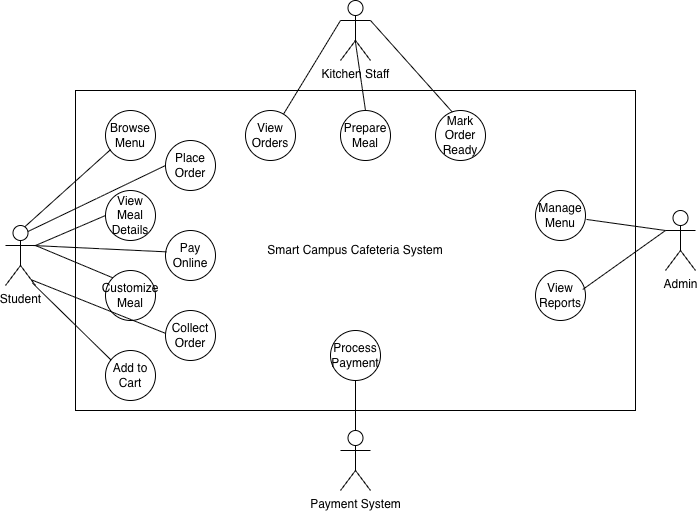

The diagram above was exported from draw.io. Its source (the exported page's mxGraphModel, read from the mxfile embedded in the PNG):
<mxGraphModel dx="1028" dy="687" grid="1" gridSize="10" guides="1" tooltips="1" connect="1" arrows="1" fold="1" page="1" pageScale="1" pageWidth="827" pageHeight="1169" math="0" shadow="0">
  <root>
    <mxCell id="0" />
    <mxCell id="1" parent="0" />
    <mxCell id="3fWmXPFol0LKfSogwvRb-1" parent="1" style="shape=umlActor;verticalLabelPosition=bottom;verticalAlign=top;html=1;" value="Payment System" vertex="1">
      <mxGeometry height="60" width="30" x="375" y="710" as="geometry" />
    </mxCell>
    <mxCell id="3fWmXPFol0LKfSogwvRb-2" parent="1" style="shape=umlActor;verticalLabelPosition=bottom;verticalAlign=top;html=1;" value="Admin" vertex="1">
      <mxGeometry height="60" width="30" x="700" y="490" as="geometry" />
    </mxCell>
    <mxCell id="3fWmXPFol0LKfSogwvRb-3" parent="1" style="shape=umlActor;verticalLabelPosition=bottom;verticalAlign=top;html=1;" value="Kitchen Staff" vertex="1">
      <mxGeometry height="60" width="30" x="375" y="280" as="geometry" />
    </mxCell>
    <mxCell id="3fWmXPFol0LKfSogwvRb-4" parent="1" style="shape=umlActor;verticalLabelPosition=bottom;verticalAlign=top;html=1;" value="Student" vertex="1">
      <mxGeometry height="60" width="30" x="40" y="505" as="geometry" />
    </mxCell>
    <mxCell id="3fWmXPFol0LKfSogwvRb-7" parent="1" style="rounded=0;whiteSpace=wrap;html=1;" value="Smart Campus Cafeteria System" vertex="1">
      <mxGeometry height="320" width="560" x="110" y="370" as="geometry" />
    </mxCell>
    <mxCell id="3fWmXPFol0LKfSogwvRb-8" parent="1" style="ellipse;whiteSpace=wrap;html=1;aspect=fixed;" value="Browse Menu" vertex="1">
      <mxGeometry height="50" width="50" x="140" y="390" as="geometry" />
    </mxCell>
    <mxCell id="3fWmXPFol0LKfSogwvRb-10" parent="1" style="ellipse;whiteSpace=wrap;html=1;aspect=fixed;" value="View Meal Details" vertex="1">
      <mxGeometry height="50" width="50" x="140" y="470" as="geometry" />
    </mxCell>
    <mxCell id="3fWmXPFol0LKfSogwvRb-11" parent="1" style="ellipse;whiteSpace=wrap;html=1;aspect=fixed;" value="Customize Meal" vertex="1">
      <mxGeometry height="50" width="50" x="140" y="550" as="geometry" />
    </mxCell>
    <mxCell id="3fWmXPFol0LKfSogwvRb-12" parent="1" style="ellipse;whiteSpace=wrap;html=1;aspect=fixed;" value="Add to Cart" vertex="1">
      <mxGeometry height="50" width="50" x="140" y="630" as="geometry" />
    </mxCell>
    <mxCell id="3fWmXPFol0LKfSogwvRb-13" parent="1" style="ellipse;whiteSpace=wrap;html=1;aspect=fixed;" value="Place Order" vertex="1">
      <mxGeometry height="50" width="50" x="200" y="420" as="geometry" />
    </mxCell>
    <mxCell id="3fWmXPFol0LKfSogwvRb-14" parent="1" style="ellipse;whiteSpace=wrap;html=1;aspect=fixed;" value="Pay Online" vertex="1">
      <mxGeometry height="50" width="50" x="200" y="510" as="geometry" />
    </mxCell>
    <mxCell id="3fWmXPFol0LKfSogwvRb-15" parent="1" style="ellipse;whiteSpace=wrap;html=1;aspect=fixed;" value="Collect Order" vertex="1">
      <mxGeometry height="50" width="50" x="200" y="590" as="geometry" />
    </mxCell>
    <mxCell id="3fWmXPFol0LKfSogwvRb-18" edge="1" parent="1" source="3fWmXPFol0LKfSogwvRb-4" style="endArrow=none;html=1;rounded=0;exitX=1;exitY=0.3333333333333333;exitDx=0;exitDy=0;exitPerimeter=0;entryX=0;entryY=0.5;entryDx=0;entryDy=0;endFill=0;" target="3fWmXPFol0LKfSogwvRb-10" value="">
      <mxGeometry height="50" relative="1" width="50" as="geometry">
        <mxPoint x="90" y="530" as="sourcePoint" />
        <mxPoint x="140" y="480" as="targetPoint" />
      </mxGeometry>
    </mxCell>
    <mxCell id="3fWmXPFol0LKfSogwvRb-19" edge="1" parent="1" source="3fWmXPFol0LKfSogwvRb-4" style="endArrow=none;html=1;rounded=0;exitX=1;exitY=0.3333333333333333;exitDx=0;exitDy=0;exitPerimeter=0;entryX=0;entryY=0;entryDx=0;entryDy=0;endFill=0;" target="3fWmXPFol0LKfSogwvRb-11" value="">
      <mxGeometry height="50" relative="1" width="50" as="geometry">
        <mxPoint x="80" y="550" as="sourcePoint" />
        <mxPoint x="150" y="520" as="targetPoint" />
      </mxGeometry>
    </mxCell>
    <mxCell id="3fWmXPFol0LKfSogwvRb-20" edge="1" parent="1" source="3fWmXPFol0LKfSogwvRb-4" style="endArrow=none;html=1;rounded=0;entryX=0.018;entryY=0.427;entryDx=0;entryDy=0;entryPerimeter=0;exitX=0.939;exitY=0.334;exitDx=0;exitDy=0;exitPerimeter=0;endFill=0;" target="3fWmXPFol0LKfSogwvRb-14" value="">
      <mxGeometry height="50" relative="1" width="50" as="geometry">
        <mxPoint x="70" y="570" as="sourcePoint" />
        <mxPoint x="177" y="562" as="targetPoint" />
      </mxGeometry>
    </mxCell>
    <mxCell id="3fWmXPFol0LKfSogwvRb-21" edge="1" parent="1" source="3fWmXPFol0LKfSogwvRb-4" style="endArrow=none;html=1;rounded=0;entryX=0.102;entryY=0.782;entryDx=0;entryDy=0;entryPerimeter=0;exitX=0.652;exitY=0.018;exitDx=0;exitDy=0;exitPerimeter=0;endFill=0;" target="3fWmXPFol0LKfSogwvRb-8" value="">
      <mxGeometry height="50" relative="1" width="50" as="geometry">
        <mxPoint x="60" y="505" as="sourcePoint" />
        <mxPoint x="90" y="490" as="targetPoint" />
      </mxGeometry>
    </mxCell>
    <mxCell id="3fWmXPFol0LKfSogwvRb-22" edge="1" parent="1" source="3fWmXPFol0LKfSogwvRb-4" style="endArrow=none;html=1;rounded=0;exitX=0.75;exitY=0.1;exitDx=0;exitDy=0;exitPerimeter=0;entryX=0;entryY=0.5;entryDx=0;entryDy=0;endFill=0;" target="3fWmXPFol0LKfSogwvRb-13" value="">
      <mxGeometry height="50" relative="1" width="50" as="geometry">
        <mxPoint x="80" y="559" as="sourcePoint" />
        <mxPoint x="167" y="480" as="targetPoint" />
      </mxGeometry>
    </mxCell>
    <mxCell id="3fWmXPFol0LKfSogwvRb-23" edge="1" parent="1" source="3fWmXPFol0LKfSogwvRb-4" style="endArrow=none;html=1;rounded=0;exitX=0.9;exitY=0.96;exitDx=0;exitDy=0;exitPerimeter=0;entryX=0.108;entryY=0.188;entryDx=0;entryDy=0;entryPerimeter=0;endFill=0;" target="3fWmXPFol0LKfSogwvRb-12" value="">
      <mxGeometry height="50" relative="1" width="50" as="geometry">
        <mxPoint x="130" y="590" as="sourcePoint" />
        <mxPoint x="180" y="540" as="targetPoint" />
      </mxGeometry>
    </mxCell>
    <mxCell id="3fWmXPFol0LKfSogwvRb-24" edge="1" parent="1" source="3fWmXPFol0LKfSogwvRb-4" style="endArrow=none;html=1;rounded=0;exitX=0.853;exitY=0.903;exitDx=0;exitDy=0;exitPerimeter=0;entryX=-0.002;entryY=0.456;entryDx=0;entryDy=0;entryPerimeter=0;endFill=0;" target="3fWmXPFol0LKfSogwvRb-15" value="">
      <mxGeometry height="50" relative="1" width="50" as="geometry">
        <mxPoint x="90" y="580" as="sourcePoint" />
        <mxPoint x="168" y="655" as="targetPoint" />
      </mxGeometry>
    </mxCell>
    <mxCell id="3fWmXPFol0LKfSogwvRb-25" parent="1" style="ellipse;whiteSpace=wrap;html=1;aspect=fixed;" value="View Orders" vertex="1">
      <mxGeometry height="50" width="50" x="280" y="390" as="geometry" />
    </mxCell>
    <mxCell id="3fWmXPFol0LKfSogwvRb-26" parent="1" style="ellipse;whiteSpace=wrap;html=1;aspect=fixed;" value="Prepare Meal" vertex="1">
      <mxGeometry height="50" width="50" x="375" y="390" as="geometry" />
    </mxCell>
    <mxCell id="3fWmXPFol0LKfSogwvRb-27" parent="1" style="ellipse;whiteSpace=wrap;html=1;aspect=fixed;" value="Mark Order Ready" vertex="1">
      <mxGeometry height="50" width="50" x="470" y="390" as="geometry" />
    </mxCell>
    <mxCell id="3fWmXPFol0LKfSogwvRb-28" edge="1" parent="1" source="3fWmXPFol0LKfSogwvRb-3" style="endArrow=none;html=1;rounded=0;exitX=0.489;exitY=0.662;exitDx=0;exitDy=0;exitPerimeter=0;entryX=0.5;entryY=0;entryDx=0;entryDy=0;endFill=0;" target="3fWmXPFol0LKfSogwvRb-26" value="">
      <mxGeometry height="50" relative="1" width="50" as="geometry">
        <mxPoint x="340" y="470" as="sourcePoint" />
        <mxPoint x="390" y="420" as="targetPoint" />
      </mxGeometry>
    </mxCell>
    <mxCell id="3fWmXPFol0LKfSogwvRb-29" edge="1" parent="1" source="3fWmXPFol0LKfSogwvRb-3" style="endArrow=none;html=1;rounded=0;exitX=0;exitY=0.3333333333333333;exitDx=0;exitDy=0;exitPerimeter=0;endFill=0;" target="3fWmXPFol0LKfSogwvRb-25" value="">
      <mxGeometry height="50" relative="1" width="50" as="geometry">
        <mxPoint x="340" y="470" as="sourcePoint" />
        <mxPoint x="390" y="420" as="targetPoint" />
      </mxGeometry>
    </mxCell>
    <mxCell id="3fWmXPFol0LKfSogwvRb-30" edge="1" parent="1" source="3fWmXPFol0LKfSogwvRb-3" style="endArrow=none;html=1;rounded=0;exitX=1;exitY=0.3333333333333333;exitDx=0;exitDy=0;exitPerimeter=0;entryX=0.336;entryY=0.031;entryDx=0;entryDy=0;entryPerimeter=0;endFill=0;" target="3fWmXPFol0LKfSogwvRb-27" value="">
      <mxGeometry height="50" relative="1" width="50" as="geometry">
        <mxPoint x="460" y="470" as="sourcePoint" />
        <mxPoint x="510" y="420" as="targetPoint" />
      </mxGeometry>
    </mxCell>
    <mxCell id="3fWmXPFol0LKfSogwvRb-31" parent="1" style="ellipse;whiteSpace=wrap;html=1;aspect=fixed;" value="Manage Menu" vertex="1">
      <mxGeometry height="50" width="50" x="570" y="470" as="geometry" />
    </mxCell>
    <mxCell id="3fWmXPFol0LKfSogwvRb-32" parent="1" style="ellipse;whiteSpace=wrap;html=1;aspect=fixed;" value="View Reports" vertex="1">
      <mxGeometry height="50" width="50" x="570" y="550" as="geometry" />
    </mxCell>
    <mxCell id="3fWmXPFol0LKfSogwvRb-33" parent="1" style="ellipse;whiteSpace=wrap;html=1;aspect=fixed;" value="Process Payment" vertex="1">
      <mxGeometry height="50" width="50" x="365" y="610" as="geometry" />
    </mxCell>
    <mxCell id="3fWmXPFol0LKfSogwvRb-34" edge="1" parent="1" source="3fWmXPFol0LKfSogwvRb-2" style="endArrow=none;html=1;rounded=0;exitX=0;exitY=0.3333333333333333;exitDx=0;exitDy=0;exitPerimeter=0;entryX=1.021;entryY=0.579;entryDx=0;entryDy=0;entryPerimeter=0;startArrow=none;startFill=0;endFill=0;" target="3fWmXPFol0LKfSogwvRb-31" value="">
      <mxGeometry height="50" relative="1" width="50" as="geometry">
        <mxPoint x="650" y="520" as="sourcePoint" />
        <mxPoint x="700" y="470" as="targetPoint" />
      </mxGeometry>
    </mxCell>
    <mxCell id="3fWmXPFol0LKfSogwvRb-35" edge="1" parent="1" style="endArrow=none;html=1;rounded=0;entryX=0.946;entryY=0.379;entryDx=0;entryDy=0;entryPerimeter=0;endFill=0;" target="3fWmXPFol0LKfSogwvRb-32" value="">
      <mxGeometry height="50" relative="1" width="50" as="geometry">
        <mxPoint x="700" y="510" as="sourcePoint" />
        <mxPoint x="700" y="470" as="targetPoint" />
      </mxGeometry>
    </mxCell>
    <mxCell id="3fWmXPFol0LKfSogwvRb-36" edge="1" parent="1" source="3fWmXPFol0LKfSogwvRb-1" style="endArrow=none;html=1;rounded=0;exitX=0.5;exitY=0;exitDx=0;exitDy=0;exitPerimeter=0;endFill=0;" target="3fWmXPFol0LKfSogwvRb-33" value="">
      <mxGeometry height="50" relative="1" width="50" as="geometry">
        <mxPoint x="430" y="640" as="sourcePoint" />
        <mxPoint x="480" y="590" as="targetPoint" />
      </mxGeometry>
    </mxCell>
  </root>
</mxGraphModel>